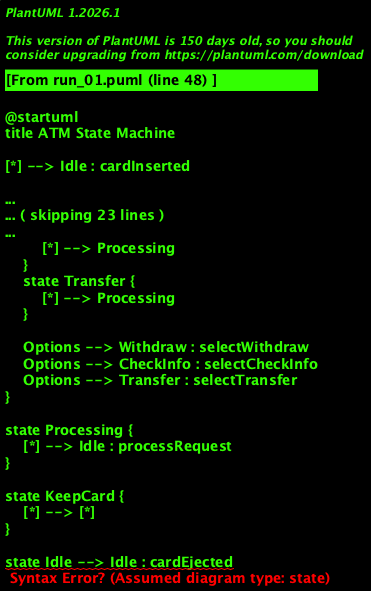

The diagram above was rendered by PlantUML. Its source (embedded in the PNG):
@startuml
title ATM State Machine

[*] --> Idle : cardInserted

state Idle {
    [*] --> PinEntry : greetUser
}

state PinEntry {
    state IncorrectPin {
        [*] --> TryAgain : incorrectPin
        TryAgain --> PinEntry : enterPin
        TryAgain --> KeepCard : maxAttemptsReached
    }
    state CorrectPin {
        [*] --> Options : correctPin
    }

    PinEntry --> IncorrectPin : enterPin
    PinEntry --> CorrectPin : enterPin
}

state Options {
    state Withdraw {
        [*] --> Processing
    }
    state CheckInfo {
        [*] --> Processing
    }
    state Transfer {
        [*] --> Processing
    }

    Options --> Withdraw : selectWithdraw
    Options --> CheckInfo : selectCheckInfo
    Options --> Transfer : selectTransfer
}

state Processing {
    [*] --> Idle : processRequest
}

state KeepCard {
    [*] --> [*]
}

state Idle --> Idle : cardEjected

PinEntry --> Idle : cardEjected
Options --> Idle : cancelOperation

@enduml